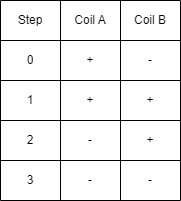

The diagram above was exported from draw.io. Its source (the exported page's mxGraphModel, read from the mxfile embedded in the PNG):
<mxGraphModel dx="714" dy="1684" grid="1" gridSize="10" guides="1" tooltips="1" connect="1" arrows="1" fold="1" page="1" pageScale="1" pageWidth="850" pageHeight="1100" math="0" shadow="0">
  <root>
    <mxCell id="0" />
    <mxCell id="1" parent="0" />
    <mxCell id="-ObS3yeNWtxh5TTWHq78-40" value="" style="shape=table;startSize=0;container=1;collapsible=0;childLayout=tableLayout;" vertex="1" parent="1">
      <mxGeometry x="360" y="440" width="180" height="200" as="geometry" />
    </mxCell>
    <mxCell id="-ObS3yeNWtxh5TTWHq78-41" value="" style="shape=tableRow;horizontal=0;startSize=0;swimlaneHead=0;swimlaneBody=0;strokeColor=inherit;top=0;left=0;bottom=0;right=0;collapsible=0;dropTarget=0;fillColor=none;points=[[0,0.5],[1,0.5]];portConstraint=eastwest;" vertex="1" parent="-ObS3yeNWtxh5TTWHq78-40">
      <mxGeometry width="180" height="40" as="geometry" />
    </mxCell>
    <mxCell id="-ObS3yeNWtxh5TTWHq78-42" value="Step" style="shape=partialRectangle;html=1;whiteSpace=wrap;connectable=0;strokeColor=inherit;overflow=hidden;fillColor=none;top=0;left=0;bottom=0;right=0;pointerEvents=1;" vertex="1" parent="-ObS3yeNWtxh5TTWHq78-41">
      <mxGeometry width="60" height="40" as="geometry">
        <mxRectangle width="60" height="40" as="alternateBounds" />
      </mxGeometry>
    </mxCell>
    <mxCell id="-ObS3yeNWtxh5TTWHq78-43" value="Coil A" style="shape=partialRectangle;html=1;whiteSpace=wrap;connectable=0;strokeColor=inherit;overflow=hidden;fillColor=none;top=0;left=0;bottom=0;right=0;pointerEvents=1;" vertex="1" parent="-ObS3yeNWtxh5TTWHq78-41">
      <mxGeometry x="60" width="60" height="40" as="geometry">
        <mxRectangle width="60" height="40" as="alternateBounds" />
      </mxGeometry>
    </mxCell>
    <mxCell id="-ObS3yeNWtxh5TTWHq78-44" value="Coil B" style="shape=partialRectangle;html=1;whiteSpace=wrap;connectable=0;strokeColor=inherit;overflow=hidden;fillColor=none;top=0;left=0;bottom=0;right=0;pointerEvents=1;" vertex="1" parent="-ObS3yeNWtxh5TTWHq78-41">
      <mxGeometry x="120" width="60" height="40" as="geometry">
        <mxRectangle width="60" height="40" as="alternateBounds" />
      </mxGeometry>
    </mxCell>
    <mxCell id="-ObS3yeNWtxh5TTWHq78-45" value="" style="shape=tableRow;horizontal=0;startSize=0;swimlaneHead=0;swimlaneBody=0;strokeColor=inherit;top=0;left=0;bottom=0;right=0;collapsible=0;dropTarget=0;fillColor=none;points=[[0,0.5],[1,0.5]];portConstraint=eastwest;" vertex="1" parent="-ObS3yeNWtxh5TTWHq78-40">
      <mxGeometry y="40" width="180" height="40" as="geometry" />
    </mxCell>
    <mxCell id="-ObS3yeNWtxh5TTWHq78-46" value="0" style="shape=partialRectangle;html=1;whiteSpace=wrap;connectable=0;strokeColor=inherit;overflow=hidden;fillColor=none;top=0;left=0;bottom=0;right=0;pointerEvents=1;" vertex="1" parent="-ObS3yeNWtxh5TTWHq78-45">
      <mxGeometry width="60" height="40" as="geometry">
        <mxRectangle width="60" height="40" as="alternateBounds" />
      </mxGeometry>
    </mxCell>
    <mxCell id="-ObS3yeNWtxh5TTWHq78-47" value="+" style="shape=partialRectangle;html=1;whiteSpace=wrap;connectable=0;strokeColor=inherit;overflow=hidden;fillColor=none;top=0;left=0;bottom=0;right=0;pointerEvents=1;" vertex="1" parent="-ObS3yeNWtxh5TTWHq78-45">
      <mxGeometry x="60" width="60" height="40" as="geometry">
        <mxRectangle width="60" height="40" as="alternateBounds" />
      </mxGeometry>
    </mxCell>
    <mxCell id="-ObS3yeNWtxh5TTWHq78-48" value="-" style="shape=partialRectangle;html=1;whiteSpace=wrap;connectable=0;strokeColor=inherit;overflow=hidden;fillColor=none;top=0;left=0;bottom=0;right=0;pointerEvents=1;" vertex="1" parent="-ObS3yeNWtxh5TTWHq78-45">
      <mxGeometry x="120" width="60" height="40" as="geometry">
        <mxRectangle width="60" height="40" as="alternateBounds" />
      </mxGeometry>
    </mxCell>
    <mxCell id="-ObS3yeNWtxh5TTWHq78-49" value="" style="shape=tableRow;horizontal=0;startSize=0;swimlaneHead=0;swimlaneBody=0;strokeColor=inherit;top=0;left=0;bottom=0;right=0;collapsible=0;dropTarget=0;fillColor=none;points=[[0,0.5],[1,0.5]];portConstraint=eastwest;" vertex="1" parent="-ObS3yeNWtxh5TTWHq78-40">
      <mxGeometry y="80" width="180" height="40" as="geometry" />
    </mxCell>
    <mxCell id="-ObS3yeNWtxh5TTWHq78-50" value="1" style="shape=partialRectangle;html=1;whiteSpace=wrap;connectable=0;strokeColor=inherit;overflow=hidden;fillColor=none;top=0;left=0;bottom=0;right=0;pointerEvents=1;" vertex="1" parent="-ObS3yeNWtxh5TTWHq78-49">
      <mxGeometry width="60" height="40" as="geometry">
        <mxRectangle width="60" height="40" as="alternateBounds" />
      </mxGeometry>
    </mxCell>
    <mxCell id="-ObS3yeNWtxh5TTWHq78-51" value="+" style="shape=partialRectangle;html=1;whiteSpace=wrap;connectable=0;strokeColor=inherit;overflow=hidden;fillColor=none;top=0;left=0;bottom=0;right=0;pointerEvents=1;" vertex="1" parent="-ObS3yeNWtxh5TTWHq78-49">
      <mxGeometry x="60" width="60" height="40" as="geometry">
        <mxRectangle width="60" height="40" as="alternateBounds" />
      </mxGeometry>
    </mxCell>
    <mxCell id="-ObS3yeNWtxh5TTWHq78-52" value="+" style="shape=partialRectangle;html=1;whiteSpace=wrap;connectable=0;strokeColor=inherit;overflow=hidden;fillColor=none;top=0;left=0;bottom=0;right=0;pointerEvents=1;" vertex="1" parent="-ObS3yeNWtxh5TTWHq78-49">
      <mxGeometry x="120" width="60" height="40" as="geometry">
        <mxRectangle width="60" height="40" as="alternateBounds" />
      </mxGeometry>
    </mxCell>
    <mxCell id="-ObS3yeNWtxh5TTWHq78-53" value="" style="shape=tableRow;horizontal=0;startSize=0;swimlaneHead=0;swimlaneBody=0;strokeColor=inherit;top=0;left=0;bottom=0;right=0;collapsible=0;dropTarget=0;fillColor=none;points=[[0,0.5],[1,0.5]];portConstraint=eastwest;" vertex="1" parent="-ObS3yeNWtxh5TTWHq78-40">
      <mxGeometry y="120" width="180" height="40" as="geometry" />
    </mxCell>
    <mxCell id="-ObS3yeNWtxh5TTWHq78-54" value="2" style="shape=partialRectangle;html=1;whiteSpace=wrap;connectable=0;strokeColor=inherit;overflow=hidden;fillColor=none;top=0;left=0;bottom=0;right=0;pointerEvents=1;" vertex="1" parent="-ObS3yeNWtxh5TTWHq78-53">
      <mxGeometry width="60" height="40" as="geometry">
        <mxRectangle width="60" height="40" as="alternateBounds" />
      </mxGeometry>
    </mxCell>
    <mxCell id="-ObS3yeNWtxh5TTWHq78-55" value="-" style="shape=partialRectangle;html=1;whiteSpace=wrap;connectable=0;strokeColor=inherit;overflow=hidden;fillColor=none;top=0;left=0;bottom=0;right=0;pointerEvents=1;" vertex="1" parent="-ObS3yeNWtxh5TTWHq78-53">
      <mxGeometry x="60" width="60" height="40" as="geometry">
        <mxRectangle width="60" height="40" as="alternateBounds" />
      </mxGeometry>
    </mxCell>
    <mxCell id="-ObS3yeNWtxh5TTWHq78-56" value="+" style="shape=partialRectangle;html=1;whiteSpace=wrap;connectable=0;strokeColor=inherit;overflow=hidden;fillColor=none;top=0;left=0;bottom=0;right=0;pointerEvents=1;" vertex="1" parent="-ObS3yeNWtxh5TTWHq78-53">
      <mxGeometry x="120" width="60" height="40" as="geometry">
        <mxRectangle width="60" height="40" as="alternateBounds" />
      </mxGeometry>
    </mxCell>
    <mxCell id="-ObS3yeNWtxh5TTWHq78-57" value="" style="shape=tableRow;horizontal=0;startSize=0;swimlaneHead=0;swimlaneBody=0;strokeColor=inherit;top=0;left=0;bottom=0;right=0;collapsible=0;dropTarget=0;fillColor=none;points=[[0,0.5],[1,0.5]];portConstraint=eastwest;" vertex="1" parent="-ObS3yeNWtxh5TTWHq78-40">
      <mxGeometry y="160" width="180" height="40" as="geometry" />
    </mxCell>
    <mxCell id="-ObS3yeNWtxh5TTWHq78-58" value="3" style="shape=partialRectangle;html=1;whiteSpace=wrap;connectable=0;strokeColor=inherit;overflow=hidden;fillColor=none;top=0;left=0;bottom=0;right=0;pointerEvents=1;" vertex="1" parent="-ObS3yeNWtxh5TTWHq78-57">
      <mxGeometry width="60" height="40" as="geometry">
        <mxRectangle width="60" height="40" as="alternateBounds" />
      </mxGeometry>
    </mxCell>
    <mxCell id="-ObS3yeNWtxh5TTWHq78-59" value="-" style="shape=partialRectangle;html=1;whiteSpace=wrap;connectable=0;strokeColor=inherit;overflow=hidden;fillColor=none;top=0;left=0;bottom=0;right=0;pointerEvents=1;" vertex="1" parent="-ObS3yeNWtxh5TTWHq78-57">
      <mxGeometry x="60" width="60" height="40" as="geometry">
        <mxRectangle width="60" height="40" as="alternateBounds" />
      </mxGeometry>
    </mxCell>
    <mxCell id="-ObS3yeNWtxh5TTWHq78-60" value="-" style="shape=partialRectangle;html=1;whiteSpace=wrap;connectable=0;strokeColor=inherit;overflow=hidden;fillColor=none;top=0;left=0;bottom=0;right=0;pointerEvents=1;" vertex="1" parent="-ObS3yeNWtxh5TTWHq78-57">
      <mxGeometry x="120" width="60" height="40" as="geometry">
        <mxRectangle width="60" height="40" as="alternateBounds" />
      </mxGeometry>
    </mxCell>
  </root>
</mxGraphModel>